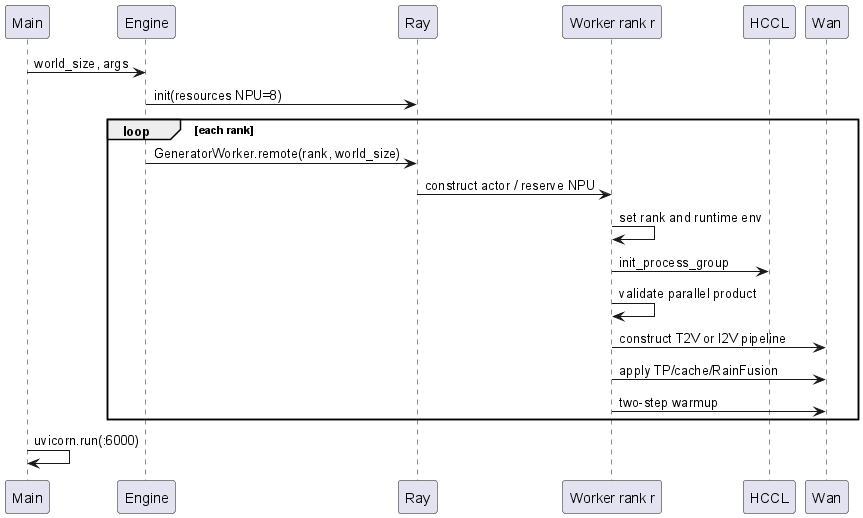

The diagram above was rendered by PlantUML. Its source (embedded in the PNG):
@startuml
participant Main
participant Engine
participant Ray
participant "Worker rank r" as W
participant HCCL
participant Wan
Main -> Engine : world_size, args
Engine -> Ray : init(resources NPU=8)
loop each rank
  Engine -> Ray : GeneratorWorker.remote(rank, world_size)
  Ray -> W : construct actor / reserve NPU
  W -> W : set rank and runtime env
  W -> HCCL : init_process_group
  W -> W : validate parallel product
  W -> Wan : construct T2V or I2V pipeline
  W -> Wan : apply TP/cache/RainFusion
  W -> Wan : two-step warmup
end
Main -> Main : uvicorn.run(:6000)
@enduml